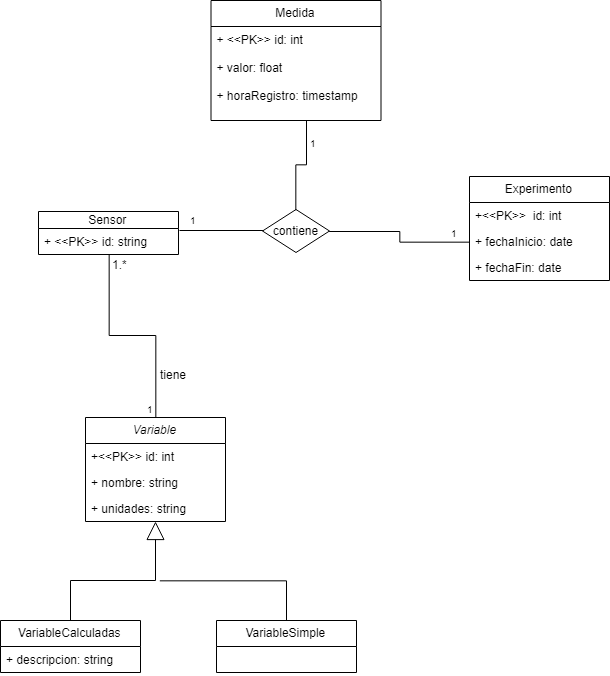

The diagram above was exported from draw.io. Its source (the exported page's mxGraphModel, read from the mxfile embedded in the PNG):
<mxGraphModel dx="1347" dy="717" grid="1" gridSize="10" guides="1" tooltips="1" connect="1" arrows="1" fold="1" page="1" pageScale="1" pageWidth="827" pageHeight="1169" math="0" shadow="0">
  <root>
    <mxCell id="0" />
    <mxCell id="1" parent="0" />
    <mxCell id="3CoorXEpw2fbcpnTfTz--1" value="&#10;Sensor&#10;" style="swimlane;fontStyle=0;childLayout=stackLayout;horizontal=1;startSize=17;fillColor=none;horizontalStack=0;resizeParent=1;resizeParentMax=0;resizeLast=0;collapsible=1;marginBottom=0;" vertex="1" parent="1">
      <mxGeometry x="189" y="391" width="140" height="43" as="geometry" />
    </mxCell>
    <mxCell id="3CoorXEpw2fbcpnTfTz--2" value="+ &lt;&lt;PK&gt;&gt; id: string" style="text;strokeColor=none;fillColor=none;align=left;verticalAlign=top;spacingLeft=4;spacingRight=4;overflow=hidden;rotatable=0;points=[[0,0.5],[1,0.5]];portConstraint=eastwest;" vertex="1" parent="3CoorXEpw2fbcpnTfTz--1">
      <mxGeometry y="17" width="140" height="26" as="geometry" />
    </mxCell>
    <mxCell id="3CoorXEpw2fbcpnTfTz--5" value="&#10;Variable&#10;" style="swimlane;fontStyle=2;childLayout=stackLayout;horizontal=1;startSize=26;fillColor=none;horizontalStack=0;resizeParent=1;resizeParentMax=0;resizeLast=0;collapsible=1;marginBottom=0;" vertex="1" parent="1">
      <mxGeometry x="236" y="597" width="140" height="104" as="geometry" />
    </mxCell>
    <mxCell id="3CoorXEpw2fbcpnTfTz--6" value="+&lt;&lt;PK&gt;&gt; id: int" style="text;strokeColor=none;fillColor=none;align=left;verticalAlign=top;spacingLeft=4;spacingRight=4;overflow=hidden;rotatable=0;points=[[0,0.5],[1,0.5]];portConstraint=eastwest;" vertex="1" parent="3CoorXEpw2fbcpnTfTz--5">
      <mxGeometry y="26" width="140" height="26" as="geometry" />
    </mxCell>
    <mxCell id="3CoorXEpw2fbcpnTfTz--7" value="+ nombre: string" style="text;strokeColor=none;fillColor=none;align=left;verticalAlign=top;spacingLeft=4;spacingRight=4;overflow=hidden;rotatable=0;points=[[0,0.5],[1,0.5]];portConstraint=eastwest;" vertex="1" parent="3CoorXEpw2fbcpnTfTz--5">
      <mxGeometry y="52" width="140" height="26" as="geometry" />
    </mxCell>
    <mxCell id="3CoorXEpw2fbcpnTfTz--8" value="+ unidades: string" style="text;strokeColor=none;fillColor=none;align=left;verticalAlign=top;spacingLeft=4;spacingRight=4;overflow=hidden;rotatable=0;points=[[0,0.5],[1,0.5]];portConstraint=eastwest;" vertex="1" parent="3CoorXEpw2fbcpnTfTz--5">
      <mxGeometry y="78" width="140" height="26" as="geometry" />
    </mxCell>
    <mxCell id="3CoorXEpw2fbcpnTfTz--23" value="&#10;VariableCalculadas&#10;" style="swimlane;fontStyle=0;childLayout=stackLayout;horizontal=1;startSize=26;fillColor=none;horizontalStack=0;resizeParent=1;resizeParentMax=0;resizeLast=0;collapsible=1;marginBottom=0;" vertex="1" parent="1">
      <mxGeometry x="151" y="800" width="140" height="52" as="geometry" />
    </mxCell>
    <mxCell id="3CoorXEpw2fbcpnTfTz--24" value="+ descripcion: string" style="text;strokeColor=none;fillColor=none;align=left;verticalAlign=top;spacingLeft=4;spacingRight=4;overflow=hidden;rotatable=0;points=[[0,0.5],[1,0.5]];portConstraint=eastwest;" vertex="1" parent="3CoorXEpw2fbcpnTfTz--23">
      <mxGeometry y="26" width="140" height="26" as="geometry" />
    </mxCell>
    <mxCell id="3CoorXEpw2fbcpnTfTz--9" value="Experimento" style="swimlane;fontStyle=0;childLayout=stackLayout;horizontal=1;startSize=26;fillColor=none;horizontalStack=0;resizeParent=1;resizeParentMax=0;resizeLast=0;collapsible=1;marginBottom=0;" vertex="1" parent="1">
      <mxGeometry x="620" y="356" width="140" height="104" as="geometry" />
    </mxCell>
    <mxCell id="3CoorXEpw2fbcpnTfTz--10" value="+&lt;&lt;PK&gt;&gt;  id: int" style="text;strokeColor=none;fillColor=none;align=left;verticalAlign=top;spacingLeft=4;spacingRight=4;overflow=hidden;rotatable=0;points=[[0,0.5],[1,0.5]];portConstraint=eastwest;" vertex="1" parent="3CoorXEpw2fbcpnTfTz--9">
      <mxGeometry y="26" width="140" height="26" as="geometry" />
    </mxCell>
    <mxCell id="3CoorXEpw2fbcpnTfTz--11" value="+ fechaInicio: date" style="text;strokeColor=none;fillColor=none;align=left;verticalAlign=top;spacingLeft=4;spacingRight=4;overflow=hidden;rotatable=0;points=[[0,0.5],[1,0.5]];portConstraint=eastwest;" vertex="1" parent="3CoorXEpw2fbcpnTfTz--9">
      <mxGeometry y="52" width="140" height="26" as="geometry" />
    </mxCell>
    <mxCell id="3CoorXEpw2fbcpnTfTz--12" value="+ fechaFin: date" style="text;strokeColor=none;fillColor=none;align=left;verticalAlign=top;spacingLeft=4;spacingRight=4;overflow=hidden;rotatable=0;points=[[0,0.5],[1,0.5]];portConstraint=eastwest;" vertex="1" parent="3CoorXEpw2fbcpnTfTz--9">
      <mxGeometry y="78" width="140" height="26" as="geometry" />
    </mxCell>
    <mxCell id="3CoorXEpw2fbcpnTfTz--17" value="" style="endArrow=none;html=1;edgeStyle=orthogonalEdgeStyle;strokeColor=#000000;rounded=0;" edge="1" parent="1" source="3CoorXEpw2fbcpnTfTz--1" target="3CoorXEpw2fbcpnTfTz--5">
      <mxGeometry relative="1" as="geometry">
        <mxPoint x="296" y="477" as="sourcePoint" />
        <mxPoint x="396" y="727" as="targetPoint" />
      </mxGeometry>
    </mxCell>
    <mxCell id="3CoorXEpw2fbcpnTfTz--18" value="" style="resizable=0;html=1;align=left;verticalAlign=bottom;labelBackgroundColor=#ffffff;fontSize=10;" connectable="0" vertex="1" parent="3CoorXEpw2fbcpnTfTz--17">
      <mxGeometry x="-1" relative="1" as="geometry" />
    </mxCell>
    <mxCell id="3CoorXEpw2fbcpnTfTz--19" value="1" style="resizable=0;html=1;align=right;verticalAlign=bottom;labelBackgroundColor=#ffffff;fontSize=10;" connectable="0" vertex="1" parent="3CoorXEpw2fbcpnTfTz--17">
      <mxGeometry x="1" relative="1" as="geometry" />
    </mxCell>
    <mxCell id="3CoorXEpw2fbcpnTfTz--20" value="1.*&lt;br&gt;&lt;br&gt;" style="text;html=1;resizable=0;points=[];autosize=1;align=left;verticalAlign=top;spacingTop=-4;" vertex="1" parent="1">
      <mxGeometry x="261" y="434.5" width="30" height="30" as="geometry" />
    </mxCell>
    <mxCell id="3CoorXEpw2fbcpnTfTz--31" value="tiene&lt;br&gt;" style="text;html=1;resizable=0;points=[];autosize=1;align=left;verticalAlign=top;spacingTop=-4;" vertex="1" parent="1">
      <mxGeometry x="309" y="544.5" width="40" height="20" as="geometry" />
    </mxCell>
    <mxCell id="3CoorXEpw2fbcpnTfTz--34" value="" style="endArrow=block;endSize=16;endFill=0;html=1;strokeColor=#000000;rounded=0;" edge="1" parent="1" source="3CoorXEpw2fbcpnTfTz--23" target="3CoorXEpw2fbcpnTfTz--5">
      <mxGeometry x="0.3587" y="-141" width="160" relative="1" as="geometry">
        <mxPoint x="236" y="877" as="sourcePoint" />
        <mxPoint x="396" y="877" as="targetPoint" />
        <Array as="points">
          <mxPoint x="221" y="760" />
          <mxPoint x="306" y="760" />
        </Array>
        <mxPoint x="-67" y="120" as="offset" />
      </mxGeometry>
    </mxCell>
    <mxCell id="M82BeOmG2AK1n8RF_3iG-1" value="Medida" style="swimlane;fontStyle=0;childLayout=stackLayout;horizontal=1;startSize=26;fillColor=none;horizontalStack=0;resizeParent=1;resizeParentMax=0;resizeLast=0;collapsible=1;marginBottom=0;" vertex="1" parent="1">
      <mxGeometry x="361.5" y="180" width="170" height="120" as="geometry" />
    </mxCell>
    <mxCell id="M82BeOmG2AK1n8RF_3iG-2" value="+ &lt;&lt;PK&gt;&gt; id: int&#10;&#10;+ valor: float&#10;&#10;+ horaRegistro: timestamp" style="text;strokeColor=none;fillColor=none;align=left;verticalAlign=top;spacingLeft=4;spacingRight=4;overflow=hidden;rotatable=0;points=[[0,0.5],[1,0.5]];portConstraint=eastwest;" vertex="1" parent="M82BeOmG2AK1n8RF_3iG-1">
      <mxGeometry y="26" width="170" height="94" as="geometry" />
    </mxCell>
    <mxCell id="aJFfa1kUiROj8VSOadBS-12" value="" style="endArrow=none;html=1;edgeStyle=orthogonalEdgeStyle;strokeColor=#000000;rounded=0;" edge="1" parent="1">
      <mxGeometry relative="1" as="geometry">
        <mxPoint x="330" y="410" as="sourcePoint" />
        <mxPoint x="420" y="410" as="targetPoint" />
      </mxGeometry>
    </mxCell>
    <mxCell id="aJFfa1kUiROj8VSOadBS-14" value="1&amp;nbsp;" style="resizable=0;html=1;align=right;verticalAlign=bottom;labelBackgroundColor=#ffffff;fontSize=10;" connectable="0" vertex="1" parent="aJFfa1kUiROj8VSOadBS-12">
      <mxGeometry x="1" relative="1" as="geometry">
        <mxPoint x="-69.5" y="-2" as="offset" />
      </mxGeometry>
    </mxCell>
    <mxCell id="aJFfa1kUiROj8VSOadBS-16" value="contiene" style="rhombus;whiteSpace=wrap;html=1;" vertex="1" parent="1">
      <mxGeometry x="413" y="389" width="67" height="43" as="geometry" />
    </mxCell>
    <mxCell id="aJFfa1kUiROj8VSOadBS-21" value="" style="endArrow=none;html=1;edgeStyle=orthogonalEdgeStyle;strokeColor=#000000;exitX=1;exitY=0.5;exitDx=0;exitDy=0;entryX=0;entryY=0.5;entryDx=0;entryDy=0;rounded=0;" edge="1" parent="1" source="aJFfa1kUiROj8VSOadBS-16" target="3CoorXEpw2fbcpnTfTz--11">
      <mxGeometry relative="1" as="geometry">
        <mxPoint x="530" y="399" as="sourcePoint" />
        <mxPoint x="690" y="399" as="targetPoint" />
      </mxGeometry>
    </mxCell>
    <mxCell id="aJFfa1kUiROj8VSOadBS-22" value="1&lt;br&gt;" style="resizable=0;html=1;align=left;verticalAlign=bottom;labelBackgroundColor=#ffffff;fontSize=10;" connectable="0" vertex="1" parent="aJFfa1kUiROj8VSOadBS-21">
      <mxGeometry x="-1" relative="1" as="geometry">
        <mxPoint x="120.5" y="10" as="offset" />
      </mxGeometry>
    </mxCell>
    <mxCell id="aJFfa1kUiROj8VSOadBS-24" value="" style="endArrow=none;html=1;edgeStyle=orthogonalEdgeStyle;strokeColor=#000000;entryX=0.565;entryY=1.006;entryDx=0;entryDy=0;entryPerimeter=0;exitX=0.5;exitY=0;exitDx=0;exitDy=0;rounded=0;" edge="1" parent="1" source="aJFfa1kUiROj8VSOadBS-16" target="M82BeOmG2AK1n8RF_3iG-2">
      <mxGeometry relative="1" as="geometry">
        <mxPoint x="400" y="350" as="sourcePoint" />
        <mxPoint x="560" y="350" as="targetPoint" />
      </mxGeometry>
    </mxCell>
    <mxCell id="aJFfa1kUiROj8VSOadBS-25" value="1" style="resizable=0;html=1;align=left;verticalAlign=bottom;labelBackgroundColor=#ffffff;fontSize=10;" connectable="0" vertex="1" parent="aJFfa1kUiROj8VSOadBS-24">
      <mxGeometry x="-1" relative="1" as="geometry">
        <mxPoint x="13" y="-58.5" as="offset" />
      </mxGeometry>
    </mxCell>
    <mxCell id="ONACXeaSMN75JLEDqiFR-1" value="&#10;VariableSimple&#10;" style="swimlane;fontStyle=0;childLayout=stackLayout;horizontal=1;startSize=26;fillColor=none;horizontalStack=0;resizeParent=1;resizeParentMax=0;resizeLast=0;collapsible=1;marginBottom=0;" vertex="1" parent="1">
      <mxGeometry x="367" y="800" width="140" height="52" as="geometry" />
    </mxCell>
    <mxCell id="ONACXeaSMN75JLEDqiFR-8" value="" style="endArrow=none;html=1;edgeStyle=orthogonalEdgeStyle;strokeColor=#000000;entryX=0.5;entryY=0;entryDx=0;entryDy=0;rounded=0;" edge="1" parent="1" target="ONACXeaSMN75JLEDqiFR-1">
      <mxGeometry relative="1" as="geometry">
        <mxPoint x="310" y="760" as="sourcePoint" />
        <mxPoint x="310" y="880" as="targetPoint" />
        <Array as="points">
          <mxPoint x="437" y="760" />
        </Array>
      </mxGeometry>
    </mxCell>
  </root>
</mxGraphModel>